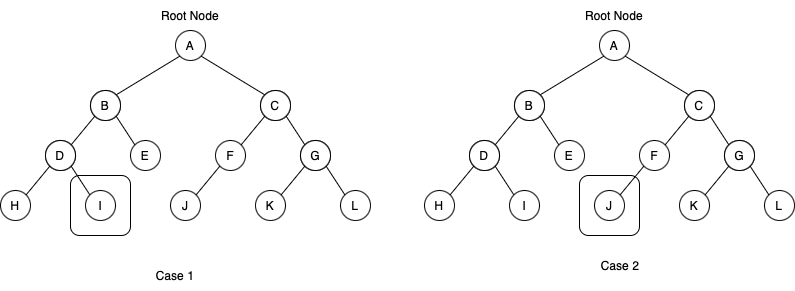

The diagram above was exported from draw.io. Its source (the exported page's mxGraphModel, read from the mxfile embedded in the PNG):
<mxGraphModel dx="984" dy="695" grid="1" gridSize="10" guides="1" tooltips="1" connect="1" arrows="1" fold="1" page="1" pageScale="1" pageWidth="850" pageHeight="1100" math="0" shadow="0">
  <root>
    <mxCell id="0" />
    <mxCell id="1" parent="0" />
    <mxCell id="NFZ-KGZpiw644n6U9FEA-65" value="" style="rounded=1;whiteSpace=wrap;html=1;" vertex="1" parent="1">
      <mxGeometry x="599" y="255" width="60" height="60" as="geometry" />
    </mxCell>
    <mxCell id="NFZ-KGZpiw644n6U9FEA-63" value="" style="rounded=1;whiteSpace=wrap;html=1;" vertex="1" parent="1">
      <mxGeometry x="90" y="255" width="60" height="60" as="geometry" />
    </mxCell>
    <mxCell id="NFZ-KGZpiw644n6U9FEA-1" value="A" style="ellipse;whiteSpace=wrap;html=1;aspect=fixed;" vertex="1" parent="1">
      <mxGeometry x="195" y="110" width="30" height="30" as="geometry" />
    </mxCell>
    <mxCell id="NFZ-KGZpiw644n6U9FEA-2" value="C" style="ellipse;whiteSpace=wrap;html=1;aspect=fixed;" vertex="1" parent="1">
      <mxGeometry x="280" y="170" width="30" height="30" as="geometry" />
    </mxCell>
    <mxCell id="NFZ-KGZpiw644n6U9FEA-3" value="B" style="ellipse;whiteSpace=wrap;html=1;aspect=fixed;" vertex="1" parent="1">
      <mxGeometry x="110" y="170" width="30" height="30" as="geometry" />
    </mxCell>
    <mxCell id="NFZ-KGZpiw644n6U9FEA-4" value="" style="endArrow=none;html=1;rounded=0;entryX=0;entryY=1;entryDx=0;entryDy=0;exitX=1;exitY=0;exitDx=0;exitDy=0;" edge="1" parent="1" source="NFZ-KGZpiw644n6U9FEA-3" target="NFZ-KGZpiw644n6U9FEA-1">
      <mxGeometry width="50" height="50" relative="1" as="geometry">
        <mxPoint x="210" y="380" as="sourcePoint" />
        <mxPoint x="260" y="330" as="targetPoint" />
      </mxGeometry>
    </mxCell>
    <mxCell id="NFZ-KGZpiw644n6U9FEA-5" value="" style="endArrow=none;html=1;rounded=0;entryX=1;entryY=1;entryDx=0;entryDy=0;exitX=0;exitY=0;exitDx=0;exitDy=0;" edge="1" parent="1" source="NFZ-KGZpiw644n6U9FEA-2" target="NFZ-KGZpiw644n6U9FEA-1">
      <mxGeometry width="50" height="50" relative="1" as="geometry">
        <mxPoint x="185.60660171779818" y="194.39339828220182" as="sourcePoint" />
        <mxPoint x="209.39339828220182" y="145.60660171779818" as="targetPoint" />
      </mxGeometry>
    </mxCell>
    <mxCell id="NFZ-KGZpiw644n6U9FEA-6" value="Case 1" style="text;html=1;strokeColor=none;fillColor=none;align=center;verticalAlign=middle;whiteSpace=wrap;rounded=0;" vertex="1" parent="1">
      <mxGeometry x="165" y="340" width="60" height="30" as="geometry" />
    </mxCell>
    <mxCell id="NFZ-KGZpiw644n6U9FEA-7" value="Root Node" style="text;html=1;strokeColor=none;fillColor=none;align=center;verticalAlign=middle;whiteSpace=wrap;rounded=0;" vertex="1" parent="1">
      <mxGeometry x="180" y="80" width="60" height="30" as="geometry" />
    </mxCell>
    <mxCell id="NFZ-KGZpiw644n6U9FEA-13" value="B" style="ellipse;whiteSpace=wrap;html=1;aspect=fixed;" vertex="1" parent="1">
      <mxGeometry x="110" y="170" width="30" height="30" as="geometry" />
    </mxCell>
    <mxCell id="NFZ-KGZpiw644n6U9FEA-14" value="E" style="ellipse;whiteSpace=wrap;html=1;aspect=fixed;" vertex="1" parent="1">
      <mxGeometry x="150" y="220" width="30" height="30" as="geometry" />
    </mxCell>
    <mxCell id="NFZ-KGZpiw644n6U9FEA-15" value="D" style="ellipse;whiteSpace=wrap;html=1;aspect=fixed;" vertex="1" parent="1">
      <mxGeometry x="65" y="220" width="30" height="30" as="geometry" />
    </mxCell>
    <mxCell id="NFZ-KGZpiw644n6U9FEA-16" value="" style="endArrow=none;html=1;rounded=0;entryX=0;entryY=1;entryDx=0;entryDy=0;exitX=1;exitY=0;exitDx=0;exitDy=0;" edge="1" parent="1" source="NFZ-KGZpiw644n6U9FEA-15" target="NFZ-KGZpiw644n6U9FEA-13">
      <mxGeometry width="50" height="50" relative="1" as="geometry">
        <mxPoint x="125" y="440" as="sourcePoint" />
        <mxPoint x="175" y="390" as="targetPoint" />
      </mxGeometry>
    </mxCell>
    <mxCell id="NFZ-KGZpiw644n6U9FEA-17" value="" style="endArrow=none;html=1;rounded=0;entryX=1;entryY=1;entryDx=0;entryDy=0;exitX=0;exitY=0;exitDx=0;exitDy=0;" edge="1" parent="1" source="NFZ-KGZpiw644n6U9FEA-14" target="NFZ-KGZpiw644n6U9FEA-13">
      <mxGeometry width="50" height="50" relative="1" as="geometry">
        <mxPoint x="100.60660171779818" y="254.39339828220182" as="sourcePoint" />
        <mxPoint x="124.39339828220182" y="205.60660171779818" as="targetPoint" />
      </mxGeometry>
    </mxCell>
    <mxCell id="NFZ-KGZpiw644n6U9FEA-18" value="C" style="ellipse;whiteSpace=wrap;html=1;aspect=fixed;" vertex="1" parent="1">
      <mxGeometry x="280" y="170" width="30" height="30" as="geometry" />
    </mxCell>
    <mxCell id="NFZ-KGZpiw644n6U9FEA-19" value="G" style="ellipse;whiteSpace=wrap;html=1;aspect=fixed;" vertex="1" parent="1">
      <mxGeometry x="320" y="220" width="30" height="30" as="geometry" />
    </mxCell>
    <mxCell id="NFZ-KGZpiw644n6U9FEA-20" value="F" style="ellipse;whiteSpace=wrap;html=1;aspect=fixed;" vertex="1" parent="1">
      <mxGeometry x="235" y="220" width="30" height="30" as="geometry" />
    </mxCell>
    <mxCell id="NFZ-KGZpiw644n6U9FEA-21" value="" style="endArrow=none;html=1;rounded=0;entryX=0;entryY=1;entryDx=0;entryDy=0;exitX=1;exitY=0;exitDx=0;exitDy=0;" edge="1" parent="1" source="NFZ-KGZpiw644n6U9FEA-20" target="NFZ-KGZpiw644n6U9FEA-18">
      <mxGeometry width="50" height="50" relative="1" as="geometry">
        <mxPoint x="295" y="440" as="sourcePoint" />
        <mxPoint x="345" y="390" as="targetPoint" />
      </mxGeometry>
    </mxCell>
    <mxCell id="NFZ-KGZpiw644n6U9FEA-22" value="" style="endArrow=none;html=1;rounded=0;entryX=1;entryY=1;entryDx=0;entryDy=0;exitX=0;exitY=0;exitDx=0;exitDy=0;" edge="1" parent="1" source="NFZ-KGZpiw644n6U9FEA-19" target="NFZ-KGZpiw644n6U9FEA-18">
      <mxGeometry width="50" height="50" relative="1" as="geometry">
        <mxPoint x="270.6066017177982" y="254.39339828220182" as="sourcePoint" />
        <mxPoint x="294.3933982822018" y="205.60660171779818" as="targetPoint" />
      </mxGeometry>
    </mxCell>
    <mxCell id="NFZ-KGZpiw644n6U9FEA-23" value="D" style="ellipse;whiteSpace=wrap;html=1;aspect=fixed;" vertex="1" parent="1">
      <mxGeometry x="65" y="220" width="30" height="30" as="geometry" />
    </mxCell>
    <mxCell id="NFZ-KGZpiw644n6U9FEA-24" value="I" style="ellipse;whiteSpace=wrap;html=1;aspect=fixed;" vertex="1" parent="1">
      <mxGeometry x="105" y="270" width="30" height="30" as="geometry" />
    </mxCell>
    <mxCell id="NFZ-KGZpiw644n6U9FEA-25" value="H" style="ellipse;whiteSpace=wrap;html=1;aspect=fixed;" vertex="1" parent="1">
      <mxGeometry x="20" y="270" width="30" height="30" as="geometry" />
    </mxCell>
    <mxCell id="NFZ-KGZpiw644n6U9FEA-26" value="" style="endArrow=none;html=1;rounded=0;entryX=0;entryY=1;entryDx=0;entryDy=0;exitX=1;exitY=0;exitDx=0;exitDy=0;" edge="1" parent="1" source="NFZ-KGZpiw644n6U9FEA-25" target="NFZ-KGZpiw644n6U9FEA-23">
      <mxGeometry width="50" height="50" relative="1" as="geometry">
        <mxPoint x="80" y="490" as="sourcePoint" />
        <mxPoint x="130" y="440" as="targetPoint" />
      </mxGeometry>
    </mxCell>
    <mxCell id="NFZ-KGZpiw644n6U9FEA-27" value="" style="endArrow=none;html=1;rounded=0;entryX=1;entryY=1;entryDx=0;entryDy=0;exitX=0;exitY=0;exitDx=0;exitDy=0;" edge="1" parent="1" source="NFZ-KGZpiw644n6U9FEA-24" target="NFZ-KGZpiw644n6U9FEA-23">
      <mxGeometry width="50" height="50" relative="1" as="geometry">
        <mxPoint x="55.606601717798185" y="304.3933982822018" as="sourcePoint" />
        <mxPoint x="79.39339828220182" y="255.60660171779818" as="targetPoint" />
      </mxGeometry>
    </mxCell>
    <mxCell id="NFZ-KGZpiw644n6U9FEA-28" value="G" style="ellipse;whiteSpace=wrap;html=1;aspect=fixed;" vertex="1" parent="1">
      <mxGeometry x="320" y="220" width="30" height="30" as="geometry" />
    </mxCell>
    <mxCell id="NFZ-KGZpiw644n6U9FEA-29" value="L" style="ellipse;whiteSpace=wrap;html=1;aspect=fixed;" vertex="1" parent="1">
      <mxGeometry x="360" y="270" width="30" height="30" as="geometry" />
    </mxCell>
    <mxCell id="NFZ-KGZpiw644n6U9FEA-30" value="K" style="ellipse;whiteSpace=wrap;html=1;aspect=fixed;" vertex="1" parent="1">
      <mxGeometry x="275" y="270" width="30" height="30" as="geometry" />
    </mxCell>
    <mxCell id="NFZ-KGZpiw644n6U9FEA-31" value="" style="endArrow=none;html=1;rounded=0;entryX=0;entryY=1;entryDx=0;entryDy=0;exitX=1;exitY=0;exitDx=0;exitDy=0;" edge="1" parent="1" source="NFZ-KGZpiw644n6U9FEA-30" target="NFZ-KGZpiw644n6U9FEA-28">
      <mxGeometry width="50" height="50" relative="1" as="geometry">
        <mxPoint x="335" y="490" as="sourcePoint" />
        <mxPoint x="385" y="440" as="targetPoint" />
      </mxGeometry>
    </mxCell>
    <mxCell id="NFZ-KGZpiw644n6U9FEA-32" value="" style="endArrow=none;html=1;rounded=0;entryX=1;entryY=1;entryDx=0;entryDy=0;exitX=0;exitY=0;exitDx=0;exitDy=0;" edge="1" parent="1" source="NFZ-KGZpiw644n6U9FEA-29" target="NFZ-KGZpiw644n6U9FEA-28">
      <mxGeometry width="50" height="50" relative="1" as="geometry">
        <mxPoint x="310.6066017177982" y="304.3933982822018" as="sourcePoint" />
        <mxPoint x="334.3933982822018" y="255.60660171779818" as="targetPoint" />
      </mxGeometry>
    </mxCell>
    <mxCell id="NFZ-KGZpiw644n6U9FEA-33" value="J" style="ellipse;whiteSpace=wrap;html=1;aspect=fixed;" vertex="1" parent="1">
      <mxGeometry x="190" y="270" width="30" height="30" as="geometry" />
    </mxCell>
    <mxCell id="NFZ-KGZpiw644n6U9FEA-34" value="" style="endArrow=none;html=1;rounded=0;entryX=0;entryY=1;entryDx=0;entryDy=0;exitX=1;exitY=0;exitDx=0;exitDy=0;" edge="1" parent="1" source="NFZ-KGZpiw644n6U9FEA-33" target="NFZ-KGZpiw644n6U9FEA-20">
      <mxGeometry width="50" height="50" relative="1" as="geometry">
        <mxPoint x="310.6066017177982" y="284.3933982822018" as="sourcePoint" />
        <mxPoint x="334.3933982822018" y="255.60660171779818" as="targetPoint" />
      </mxGeometry>
    </mxCell>
    <mxCell id="NFZ-KGZpiw644n6U9FEA-35" value="A" style="ellipse;whiteSpace=wrap;html=1;aspect=fixed;" vertex="1" parent="1">
      <mxGeometry x="619" y="110" width="30" height="30" as="geometry" />
    </mxCell>
    <mxCell id="NFZ-KGZpiw644n6U9FEA-36" value="C" style="ellipse;whiteSpace=wrap;html=1;aspect=fixed;" vertex="1" parent="1">
      <mxGeometry x="704" y="170" width="30" height="30" as="geometry" />
    </mxCell>
    <mxCell id="NFZ-KGZpiw644n6U9FEA-37" value="B" style="ellipse;whiteSpace=wrap;html=1;aspect=fixed;" vertex="1" parent="1">
      <mxGeometry x="534" y="170" width="30" height="30" as="geometry" />
    </mxCell>
    <mxCell id="NFZ-KGZpiw644n6U9FEA-38" value="" style="endArrow=none;html=1;rounded=0;entryX=0;entryY=1;entryDx=0;entryDy=0;exitX=1;exitY=0;exitDx=0;exitDy=0;" edge="1" parent="1" source="NFZ-KGZpiw644n6U9FEA-37" target="NFZ-KGZpiw644n6U9FEA-35">
      <mxGeometry width="50" height="50" relative="1" as="geometry">
        <mxPoint x="634" y="380" as="sourcePoint" />
        <mxPoint x="684" y="330" as="targetPoint" />
      </mxGeometry>
    </mxCell>
    <mxCell id="NFZ-KGZpiw644n6U9FEA-39" value="" style="endArrow=none;html=1;rounded=0;entryX=1;entryY=1;entryDx=0;entryDy=0;exitX=0;exitY=0;exitDx=0;exitDy=0;" edge="1" parent="1" source="NFZ-KGZpiw644n6U9FEA-36" target="NFZ-KGZpiw644n6U9FEA-35">
      <mxGeometry width="50" height="50" relative="1" as="geometry">
        <mxPoint x="609.6066017177982" y="194.39339828220182" as="sourcePoint" />
        <mxPoint x="633.3933982822018" y="145.60660171779818" as="targetPoint" />
      </mxGeometry>
    </mxCell>
    <mxCell id="NFZ-KGZpiw644n6U9FEA-40" value="Root Node" style="text;html=1;strokeColor=none;fillColor=none;align=center;verticalAlign=middle;whiteSpace=wrap;rounded=0;" vertex="1" parent="1">
      <mxGeometry x="604" y="80" width="60" height="30" as="geometry" />
    </mxCell>
    <mxCell id="NFZ-KGZpiw644n6U9FEA-41" value="B" style="ellipse;whiteSpace=wrap;html=1;aspect=fixed;" vertex="1" parent="1">
      <mxGeometry x="534" y="170" width="30" height="30" as="geometry" />
    </mxCell>
    <mxCell id="NFZ-KGZpiw644n6U9FEA-42" value="E" style="ellipse;whiteSpace=wrap;html=1;aspect=fixed;" vertex="1" parent="1">
      <mxGeometry x="574" y="220" width="30" height="30" as="geometry" />
    </mxCell>
    <mxCell id="NFZ-KGZpiw644n6U9FEA-43" value="D" style="ellipse;whiteSpace=wrap;html=1;aspect=fixed;" vertex="1" parent="1">
      <mxGeometry x="489" y="220" width="30" height="30" as="geometry" />
    </mxCell>
    <mxCell id="NFZ-KGZpiw644n6U9FEA-44" value="" style="endArrow=none;html=1;rounded=0;entryX=0;entryY=1;entryDx=0;entryDy=0;exitX=1;exitY=0;exitDx=0;exitDy=0;" edge="1" parent="1" source="NFZ-KGZpiw644n6U9FEA-43" target="NFZ-KGZpiw644n6U9FEA-41">
      <mxGeometry width="50" height="50" relative="1" as="geometry">
        <mxPoint x="549" y="440" as="sourcePoint" />
        <mxPoint x="599" y="390" as="targetPoint" />
      </mxGeometry>
    </mxCell>
    <mxCell id="NFZ-KGZpiw644n6U9FEA-45" value="" style="endArrow=none;html=1;rounded=0;entryX=1;entryY=1;entryDx=0;entryDy=0;exitX=0;exitY=0;exitDx=0;exitDy=0;" edge="1" parent="1" source="NFZ-KGZpiw644n6U9FEA-42" target="NFZ-KGZpiw644n6U9FEA-41">
      <mxGeometry width="50" height="50" relative="1" as="geometry">
        <mxPoint x="524.6066017177982" y="254.39339828220182" as="sourcePoint" />
        <mxPoint x="548.3933982822018" y="205.60660171779818" as="targetPoint" />
      </mxGeometry>
    </mxCell>
    <mxCell id="NFZ-KGZpiw644n6U9FEA-46" value="C" style="ellipse;whiteSpace=wrap;html=1;aspect=fixed;" vertex="1" parent="1">
      <mxGeometry x="704" y="170" width="30" height="30" as="geometry" />
    </mxCell>
    <mxCell id="NFZ-KGZpiw644n6U9FEA-47" value="G" style="ellipse;whiteSpace=wrap;html=1;aspect=fixed;" vertex="1" parent="1">
      <mxGeometry x="744" y="220" width="30" height="30" as="geometry" />
    </mxCell>
    <mxCell id="NFZ-KGZpiw644n6U9FEA-48" value="F" style="ellipse;whiteSpace=wrap;html=1;aspect=fixed;" vertex="1" parent="1">
      <mxGeometry x="659" y="220" width="30" height="30" as="geometry" />
    </mxCell>
    <mxCell id="NFZ-KGZpiw644n6U9FEA-49" value="" style="endArrow=none;html=1;rounded=0;entryX=0;entryY=1;entryDx=0;entryDy=0;exitX=1;exitY=0;exitDx=0;exitDy=0;" edge="1" parent="1" source="NFZ-KGZpiw644n6U9FEA-48" target="NFZ-KGZpiw644n6U9FEA-46">
      <mxGeometry width="50" height="50" relative="1" as="geometry">
        <mxPoint x="719" y="440" as="sourcePoint" />
        <mxPoint x="769" y="390" as="targetPoint" />
      </mxGeometry>
    </mxCell>
    <mxCell id="NFZ-KGZpiw644n6U9FEA-50" value="" style="endArrow=none;html=1;rounded=0;entryX=1;entryY=1;entryDx=0;entryDy=0;exitX=0;exitY=0;exitDx=0;exitDy=0;" edge="1" parent="1" source="NFZ-KGZpiw644n6U9FEA-47" target="NFZ-KGZpiw644n6U9FEA-46">
      <mxGeometry width="50" height="50" relative="1" as="geometry">
        <mxPoint x="694.6066017177982" y="254.39339828220182" as="sourcePoint" />
        <mxPoint x="718.3933982822018" y="205.60660171779818" as="targetPoint" />
      </mxGeometry>
    </mxCell>
    <mxCell id="NFZ-KGZpiw644n6U9FEA-51" value="D" style="ellipse;whiteSpace=wrap;html=1;aspect=fixed;" vertex="1" parent="1">
      <mxGeometry x="489" y="220" width="30" height="30" as="geometry" />
    </mxCell>
    <mxCell id="NFZ-KGZpiw644n6U9FEA-52" value="I" style="ellipse;whiteSpace=wrap;html=1;aspect=fixed;" vertex="1" parent="1">
      <mxGeometry x="529" y="270" width="30" height="30" as="geometry" />
    </mxCell>
    <mxCell id="NFZ-KGZpiw644n6U9FEA-53" value="H" style="ellipse;whiteSpace=wrap;html=1;aspect=fixed;" vertex="1" parent="1">
      <mxGeometry x="444" y="270" width="30" height="30" as="geometry" />
    </mxCell>
    <mxCell id="NFZ-KGZpiw644n6U9FEA-54" value="" style="endArrow=none;html=1;rounded=0;entryX=0;entryY=1;entryDx=0;entryDy=0;exitX=1;exitY=0;exitDx=0;exitDy=0;" edge="1" parent="1" source="NFZ-KGZpiw644n6U9FEA-53" target="NFZ-KGZpiw644n6U9FEA-51">
      <mxGeometry width="50" height="50" relative="1" as="geometry">
        <mxPoint x="504" y="490" as="sourcePoint" />
        <mxPoint x="554" y="440" as="targetPoint" />
      </mxGeometry>
    </mxCell>
    <mxCell id="NFZ-KGZpiw644n6U9FEA-55" value="" style="endArrow=none;html=1;rounded=0;entryX=1;entryY=1;entryDx=0;entryDy=0;exitX=0;exitY=0;exitDx=0;exitDy=0;" edge="1" parent="1" source="NFZ-KGZpiw644n6U9FEA-52" target="NFZ-KGZpiw644n6U9FEA-51">
      <mxGeometry width="50" height="50" relative="1" as="geometry">
        <mxPoint x="479.6066017177982" y="304.3933982822018" as="sourcePoint" />
        <mxPoint x="503.3933982822018" y="255.60660171779818" as="targetPoint" />
      </mxGeometry>
    </mxCell>
    <mxCell id="NFZ-KGZpiw644n6U9FEA-56" value="G" style="ellipse;whiteSpace=wrap;html=1;aspect=fixed;" vertex="1" parent="1">
      <mxGeometry x="744" y="220" width="30" height="30" as="geometry" />
    </mxCell>
    <mxCell id="NFZ-KGZpiw644n6U9FEA-57" value="L" style="ellipse;whiteSpace=wrap;html=1;aspect=fixed;" vertex="1" parent="1">
      <mxGeometry x="784" y="270" width="30" height="30" as="geometry" />
    </mxCell>
    <mxCell id="NFZ-KGZpiw644n6U9FEA-58" value="K" style="ellipse;whiteSpace=wrap;html=1;aspect=fixed;" vertex="1" parent="1">
      <mxGeometry x="699" y="270" width="30" height="30" as="geometry" />
    </mxCell>
    <mxCell id="NFZ-KGZpiw644n6U9FEA-59" value="" style="endArrow=none;html=1;rounded=0;entryX=0;entryY=1;entryDx=0;entryDy=0;exitX=1;exitY=0;exitDx=0;exitDy=0;" edge="1" parent="1" source="NFZ-KGZpiw644n6U9FEA-58" target="NFZ-KGZpiw644n6U9FEA-56">
      <mxGeometry width="50" height="50" relative="1" as="geometry">
        <mxPoint x="759" y="490" as="sourcePoint" />
        <mxPoint x="809" y="440" as="targetPoint" />
      </mxGeometry>
    </mxCell>
    <mxCell id="NFZ-KGZpiw644n6U9FEA-60" value="" style="endArrow=none;html=1;rounded=0;entryX=1;entryY=1;entryDx=0;entryDy=0;exitX=0;exitY=0;exitDx=0;exitDy=0;" edge="1" parent="1" source="NFZ-KGZpiw644n6U9FEA-57" target="NFZ-KGZpiw644n6U9FEA-56">
      <mxGeometry width="50" height="50" relative="1" as="geometry">
        <mxPoint x="734.6066017177982" y="304.3933982822018" as="sourcePoint" />
        <mxPoint x="758.3933982822018" y="255.60660171779818" as="targetPoint" />
      </mxGeometry>
    </mxCell>
    <mxCell id="NFZ-KGZpiw644n6U9FEA-61" value="J" style="ellipse;whiteSpace=wrap;html=1;aspect=fixed;" vertex="1" parent="1">
      <mxGeometry x="614" y="270" width="30" height="30" as="geometry" />
    </mxCell>
    <mxCell id="NFZ-KGZpiw644n6U9FEA-62" value="" style="endArrow=none;html=1;rounded=0;entryX=0;entryY=1;entryDx=0;entryDy=0;exitX=1;exitY=0;exitDx=0;exitDy=0;" edge="1" parent="1" source="NFZ-KGZpiw644n6U9FEA-61" target="NFZ-KGZpiw644n6U9FEA-48">
      <mxGeometry width="50" height="50" relative="1" as="geometry">
        <mxPoint x="734.6066017177982" y="284.3933982822018" as="sourcePoint" />
        <mxPoint x="758.3933982822018" y="255.60660171779818" as="targetPoint" />
      </mxGeometry>
    </mxCell>
    <mxCell id="NFZ-KGZpiw644n6U9FEA-64" value="Case 2" style="text;html=1;strokeColor=none;fillColor=none;align=center;verticalAlign=middle;whiteSpace=wrap;rounded=0;" vertex="1" parent="1">
      <mxGeometry x="610" y="330" width="60" height="30" as="geometry" />
    </mxCell>
  </root>
</mxGraphModel>